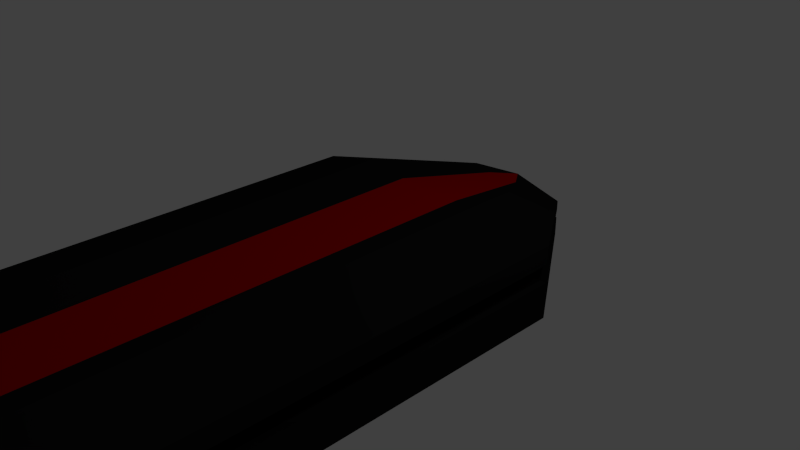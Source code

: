 # Source: enemy_cruiser.blend  (saved by Blender 2.71.0; exported with 4.5.12 LTS)
import bpy
from mathutils import Matrix  # noqa: F401  (used for matrix-valued properties, if any)

bpy.ops.wm.read_factory_settings(use_empty=True)
scene = bpy.context.scene
scene.name = 'Scene'

# ---- collections
col_collection_1 = bpy.data.collections.new('Collection 1'); scene.collection.children.link(col_collection_1)

# ---- materials (node trees are filled in below, after node groups)
mat_black = bpy.data.materials.new('Black')
mat_black.alpha_threshold = 0.0
mat_black.use_transparent_shadow = False
mat_black.diffuse_color = (0.01002, 0.01002, 0.01002, 1.0)
mat_black.specular_color = (0.06681, 0.06681, 0.06681)
mat_black.roughness = 0.5
mat_black.line_color = (0.0, 0.0, 0.0, 1.0)
mat_glow = bpy.data.materials.new('Glow')
mat_glow.alpha_threshold = 0.0
mat_glow.use_transparent_shadow = False
mat_glow.diffuse_color = (0.429, 0.0, 0.0, 1.0)
mat_glow.specular_color = (1.0, 0.004, 0.0)
mat_glow.roughness = 0.5
mat_glow.line_color = (0.0, 0.0, 0.0, 1.0)

# ---- material node trees

# ---- world
world_world = bpy.data.worlds.new('World'); scene.world = world_world
world_world.color = (0.05088, 0.05088, 0.05088)
world_world.use_sun_shadow = False
world_world.sun_shadow_jitter_overblur = 0.0
world_world.cycles.sampling_method = 'MANUAL'
world_world.cycles.sample_map_resolution = 256

# ---- cameras
cam_camera = bpy.data.cameras.new('Camera')
cam_camera.clip_end = 100.0
cam_camera.lens = 35.0
cam_camera.sensor_width = 32.0
cam_camera.sensor_height = 18.0
cam_camera.ortho_scale = 7.314
cam_camera.dof.focus_distance = 0.0
cam_camera.dof.aperture_fstop = 128.0

# ---- lights
light_lamp = bpy.data.lights.new('Lamp', 'POINT')
light_lamp.transmission_factor = 0.0
light_lamp.cutoff_distance = 30.0
light_lamp.energy = 100.0
light_lamp.shadow_buffer_clip_start = 1.001
light_lamp.shadow_soft_size = 0.1
light_lamp.shadow_maximum_resolution = 0.006
light_lamp.use_absolute_resolution = True
light_lamp.cycles.use_multiple_importance_sampling = False

# ---- meshes
me_cube = bpy.data.meshes.new('Cube')
me_cube.from_pydata([(1.0, 1.0, -0.75), (1.0, -1.0, -0.75), (-1.0, -1.0, -0.75), (-1.0, 1.0, -0.75), (1.0, 1.0, 0.75), (1.0, -1.0, 0.75), (-1.0, -1.0, 0.75), (-1.0, 1.0, 0.75), (1.0, 0.0, -0.75), (1.182e-06, 1.0, -0.75), (2.0, 1.0, 0.0), (8.239e-07, -1.0, -0.75), (2.0, -1.0, 0.0), (-1.0, 2.384e-07, -0.75), (-2.0, -1.0, 0.0), (-2.0, 1.0, 0.0), (1.0, -4.768e-07, 0.75), (1.301e-06, 1.0, 0.6), (-2.49e-07, -1.0, 0.6), (-1.0, 2.384e-07, 0.75), (9.431e-07, 2.384e-07, -0.75), (5.259e-07, -2.384e-07, 0.6), (2.0, -2.384e-07, 0.0), (-2.0, -6.0, -6.072e-07), (-2.0, 2.384e-07, 0.0), (1.0, -0.5, -0.75), (-0.5, 1.0, -0.75), (2.0, 1.0, 0.5), (-0.5, -1.0, -0.75), (2.0, -1.0, 0.5), (-1.0, 0.5, -0.75), (-2.0, -1.0, 0.5), (-2.0, 1.0, 0.5), (1.0, -0.5, 0.75), (-0.5, 1.0, 0.6), (-0.5, -1.0, 0.6), (-1.0, 0.5, 0.75), (1.0, 0.5, -0.75), (0.5, 1.0, -0.75), (2.0, 1.0, -0.5), (0.5, -1.0, -0.75), (2.0, -1.0, -0.5), (-1.0, -0.5, -0.75), (-2.0, -1.0, -0.5), (-2.0, 1.0, -0.5), (1.0, 0.5, 0.75), (0.5, 1.0, 0.6), (0.5, -1.0, 0.6), (-1.0, -0.5, 0.75), (-0.5, 2.384e-07, -0.75), (0.5, 0.0, -0.75), (1.062e-06, 0.5, -0.75), (8.835e-07, -0.5, -0.75), (1.384e-07, -0.5, 0.6), (9.133e-07, 0.5, 0.6), (0.5, -2.384e-07, 0.6), (-0.5, 0.0, 0.6), (2.0, -0.5, 0.0), (2.0, 0.5, 0.0), (2.0, -2.384e-07, -0.5), (2.0, -4.768e-07, 0.5), (-1.0, -1.0, 0.0), (1.0, -1.0, 0.0), (2.0, -6.0, -6.072e-07), (-7.518e-07, -6.0, -0.75), (-2.0, 0.5, 0.0), (-2.0, -0.5, 0.0), (-2.0, 2.384e-07, -0.5), (-2.0, 2.384e-07, 0.5), (-1.0, 1.0, 0.0), (1.0, 1.0, 0.0), (-0.5, -0.5, -0.75), (-0.5, -0.5, 0.6), (2.0, -0.5, 0.5), (-1.0, -6.0, 0.75), (-2.0, 0.5, 0.5), (-0.5, 0.5, -0.75), (0.5, 0.5, -0.75), (0.5, -0.5, -0.75), (0.5, -0.5, 0.6), (0.5, 0.5, 0.6), (-0.5, 0.5, 0.6), (2.0, -0.5, -0.5), (2.0, 0.5, -0.5), (2.0, 0.5, 0.5), (1.0, -6.0, 0.75), (-1.0, -6.0, -0.75), (1.0, -6.0, -0.75), (-2.0, 0.5, -0.5), (-2.0, -0.5, -0.5), (-2.0, -0.5, 0.5), (2.0, -0.75, 0.0), (2.0, 0.75, 0.0), (2.0, -2.384e-07, 0.25), (2.0, 1.0, 0.25), (2.0, -1.0, 0.25), (2.0, -0.25, 0.0), (2.0, 0.25, 0.0), (2.0, -0.75, 0.5), (2.0, -0.25, 0.5), (2.0, -0.5, 0.25), (2.0, 0.25, 0.5), (2.0, 0.75, 0.5), (2.0, 0.5, 0.25), (2.0, -0.75, 0.25), (2.0, -0.25, 0.25), (2.0, 0.25, 0.25), (2.0, 0.75, 0.25), (-2.0, 0.75, 0.0), (-2.0, -0.75, 0.0), (-2.0, 2.384e-07, 0.25), (-2.0, -1.0, 0.25), (-2.0, 1.0, 0.25), (-2.0, 0.25, 0.0), (-2.0, -0.25, 0.0), (-2.0, 0.75, 0.5), (-2.0, 0.25, 0.5), (-2.0, 0.5, 0.25), (-2.0, -0.25, 0.5), (-2.0, -0.75, 0.5), (-2.0, -0.5, 0.25), (-2.0, 0.75, 0.25), (-2.0, 0.25, 0.25), (-2.0, -0.25, 0.25), (-2.0, -0.75, 0.25), (1.0, 1.0, 0.25), (-1.0, 1.0, 0.25), (-1.0, -1.0, 0.25), (1.0, -1.0, 0.25), (-1.6, -1.0, 1.49e-08), (-1.6, 1.0, 1.49e-08), (-1.6, 2.384e-07, 1.49e-08), (-1.6, 0.5, 1.49e-08), (-1.6, -0.5, 1.49e-08), (-1.6, 0.75, 1.49e-08), (-1.6, -0.75, 1.49e-08), (-1.6, 2.384e-07, 0.25), (-1.6, -1.0, 0.25), (-1.6, 1.0, 0.25), (-1.6, 0.25, 1.49e-08), (-1.6, -0.25, 1.49e-08), (-1.6, 0.5, 0.25), (-1.6, -0.5, 0.25), (-1.6, 0.75, 0.25), (-1.6, 0.25, 0.25), (-1.6, -0.25, 0.25), (-1.6, -0.75, 0.25), (1.6, 1.0, -2.235e-08), (1.6, -1.0, -2.235e-08), (1.6, -2.384e-07, -2.235e-08), (1.6, -0.5, -2.235e-08), (1.6, 0.5, -2.235e-08), (1.6, -0.75, -2.235e-08), (1.6, 0.75, -2.235e-08), (1.6, -2.384e-07, 0.25), (1.6, 1.0, 0.25), (1.6, -1.0, 0.25), (1.6, -0.25, -2.235e-08), (1.6, 0.25, -2.235e-08), (1.6, -0.5, 0.25), (1.6, 0.5, 0.25), (1.6, -0.75, 0.25), (1.6, -0.25, 0.25), (1.6, 0.25, 0.25), (1.6, 0.75, 0.25), (0.5, 2.5, -0.3591), (-0.5, 2.5, -0.3591), (0.5, 2.5, 0.3909), (-0.5, 2.5, 0.3909), (7.533e-07, 2.5, -0.3591), (1.0, 2.5, 0.01591), (-1.0, 2.5, 0.01591), (8.129e-07, 2.5, 0.3159), (8.129e-07, 2.5, 0.01591), (-0.25, 2.5, -0.3591), (1.0, 2.5, 0.2659), (-1.0, 2.5, 0.2659), (-0.25, 2.5, 0.3159), (0.25, 2.5, -0.3591), (1.0, 2.5, -0.2341), (-1.0, 2.5, -0.2341), (0.25, 2.5, 0.3159), (-0.5, 2.5, 0.01591), (0.5, 2.5, 0.01591), (8.129e-07, 2.5, 0.2659), (7.831e-07, 2.5, -0.2341), (1.0, 2.5, 0.1409), (-1.0, 2.5, 0.1409), (0.5, 2.5, 0.1409), (-0.5, 2.5, 0.1409), (-0.8, 2.5, 0.01591), (-0.8, 2.5, 0.1409), (0.8, 2.5, 0.01591), (0.8, 2.5, 0.1409), (1.0, -3.5, -0.75), (-1.0, -3.5, -0.75), (1.0, -3.5, 0.75), (-1.0, -3.5, 0.75), (8.239e-07, -3.5, -0.75), (2.0, -3.5, 0.0), (-2.0, -3.5, 0.0), (-2.49e-07, -3.5, 0.6), (-0.5, -3.5, -0.75), (2.0, -3.5, 0.5), (-2.0, -3.5, 0.5), (-0.5, -3.5, 0.6), (0.5, -3.5, -0.75), (2.0, -3.5, -0.5), (-2.0, -3.5, -0.5), (0.5, -3.5, 0.6), (-1.0, -3.5, 0.0), (1.0, -3.5, 0.0), (2.0, -3.5, 0.25), (-2.0, -3.5, 0.25), (-1.0, -3.5, 0.25), (1.0, -3.5, 0.25), (-1.6, -3.5, 1.49e-08), (-1.6, -3.5, 0.25), (1.6, -3.5, -2.235e-08), (1.6, -3.5, 0.25), (-1.825e-06, -6.0, 0.6), (-0.5, -6.0, -0.75), (2.0, -6.0, 0.5), (-2.0, -6.0, 0.5), (-0.5, -6.0, 0.6), (0.5, -6.0, -0.75), (2.0, -6.0, -0.5), (-2.0, -6.0, -0.5), (0.5, -6.0, 0.6), (-1.0, -6.0, -6.072e-07), (1.0, -6.0, -6.072e-07), (2.0, -6.0, 0.25), (-2.0, -6.0, 0.25), (-1.0, -6.0, 0.25), (1.0, -6.0, 0.25), (-1.6, -6.0, -5.923e-07), (-1.6, -6.0, 0.25), (1.6, -6.0, -6.296e-07), (1.6, -6.0, 0.25), (-4.0, -10.0, -1.822e-06), (4.0, -10.0, -1.822e-06), (-4.624e-06, -10.0, -0.75), (-2.0, -10.0, 0.75), (2.0, -10.0, 0.75), (-2.0, -10.0, -0.75), (2.0, -10.0, -0.75), (-6.77e-06, -10.0, 0.6), (-1.0, -10.0, -0.75), (4.0, -10.0, 0.5), (-4.0, -10.0, 0.5), (-1.0, -10.0, 0.6), (1.0, -10.0, -0.75), (4.0, -10.0, -0.5), (-4.0, -10.0, -0.5), (1.0, -10.0, 0.6), (-2.0, -10.0, -1.822e-06), (2.0, -10.0, -1.822e-06), (7.905e-07, 3.0, -0.05), (8.054e-07, 2.95, 0.1409), (7.98e-07, 3.0, 0.01591), (7.831e-07, 2.75, -0.3), (8.129e-07, 2.85, 0.2659), (8.129e-07, 3.0, 0.01591), (4.0, -10.0, 0.25), (-4.0, -10.0, 0.25), (-2.0, -10.0, 0.25), (2.0, -10.0, 0.25), (-3.2, -10.0, -1.807e-06), (-3.2, -10.0, 0.25), (3.2, -10.0, -1.844e-06), (3.2, -10.0, 0.25), (-4.0, -11.0, 1.818e-06), (4.0, -11.0, 1.818e-06), (-5.704e-06, -11.0, -0.75), (-2.0, -11.0, 0.75), (2.0, -11.0, 0.75), (-2.0, -11.0, -0.75), (2.0, -11.0, -0.75), (-7.85e-06, -11.0, 0.6), (-6.896e-06, -11.0, 1.818e-06), (-1.0, -11.0, -0.75), (4.0, -11.0, 0.5), (-4.0, -11.0, 0.5), (-1.0, -11.0, 0.6), (1.0, -11.0, -0.75), (4.0, -11.0, -0.5), (-4.0, -11.0, -0.5), (1.0, -11.0, 0.6), (-2.0, -11.0, 1.818e-06), (2.0, -11.0, 1.818e-06), (-6.3e-06, -11.0, -0.5), (-7.373e-06, -11.0, 0.5), (-2.0, -11.0, 0.5), (-2.0, -11.0, -0.5), (2.0, -11.0, -0.5), (2.0, -11.0, 0.5), (4.0, -11.0, 0.25), (-4.0, -11.0, 0.25), (-2.0, -11.0, 0.25), (2.0, -11.0, 0.25), (-3.2, -11.0, 1.833e-06), (-3.2, -11.0, 0.25), (3.2, -11.0, 1.796e-06), (3.2, -11.0, 0.25)], [(173, 262), (184, 261), (185, 260), (258, 259), (257, 259)], [(71, 28, 2, 42), (72, 48, 6, 35), (73, 33, 5, 29, 98), (128, 95, 212, 215), (75, 36, 7, 32, 115), (15, 69, 182, 171), (76, 49, 13, 30), (77, 50, 20, 51), (78, 40, 11, 52), (79, 53, 18, 47), (80, 54, 21, 55), (81, 36, 19, 56), (82, 57, 91, 12, 41), (83, 58, 97, 22, 59), (84, 45, 16, 60, 101), (12, 62, 211, 199), (40, 1, 194, 206), (29, 5, 196, 203), (88, 65, 108, 15, 44), (89, 66, 114, 24, 67), (90, 48, 19, 68, 118), (139, 144, 141, 132), (155, 147, 192, 193), (125, 155, 193, 188), (49, 71, 42, 13), (20, 52, 71, 49), (52, 11, 28, 71), (53, 72, 35, 18), (21, 56, 72, 53), (56, 19, 48, 72), (104, 98, 29, 95), (105, 99, 73, 100), (60, 16, 33, 73, 99), (131, 136, 144, 139), (47, 18, 201, 209), (31, 111, 213, 204), (121, 115, 32, 112), (122, 116, 75, 117), (68, 19, 36, 75, 116), (34, 17, 172, 177), (0, 38, 178, 165), (4, 27, 175, 167), (26, 76, 30, 3), (9, 51, 76, 26), (51, 20, 49, 76), (38, 77, 51, 9), (0, 37, 77, 38), (37, 8, 50, 77), (50, 78, 52, 20), (8, 25, 78, 50), (25, 1, 40, 78), (33, 79, 47, 5), (16, 55, 79, 33), (55, 21, 53, 79), (45, 80, 55, 16), (4, 46, 80, 45), (46, 17, 54, 80), (54, 81, 56, 21), (17, 34, 81, 54), (34, 7, 36, 81), (25, 82, 41, 1), (8, 59, 82, 25), (59, 22, 96, 57, 82), (37, 83, 59, 8), (0, 39, 83, 37), (39, 10, 92, 58, 83), (106, 101, 60, 93), (107, 102, 84, 103), (27, 4, 45, 84, 102), (156, 128, 215, 219), (6, 31, 204, 197), (62, 148, 218, 211), (11, 40, 206, 198), (137, 129, 216, 217), (111, 137, 217, 213), (129, 61, 210, 216), (129, 14, 200, 216), (35, 6, 197, 205), (30, 88, 44, 3), (13, 67, 88, 30), (67, 24, 113, 65, 88), (42, 89, 67, 13), (2, 43, 89, 42), (43, 14, 109, 66, 89), (123, 118, 68, 110), (124, 119, 90, 120), (31, 6, 48, 90, 119), (138, 126, 189, 191), (126, 112, 187, 189), (147, 10, 170, 192), (38, 9, 169, 178), (138, 112, 187, 191), (111, 127, 214, 213), (3, 44, 180, 166), (27, 94, 186, 175), (46, 4, 167, 181), (58, 92, 153, 151), (148, 156, 219, 218), (100, 73, 98, 104), (100, 104, 161, 159), (44, 15, 171, 180), (93, 60, 99, 105), (107, 103, 160, 164), (57, 96, 157, 150), (103, 84, 101, 106), (12, 91, 152, 148), (93, 105, 162, 154), (94, 27, 102, 107), (124, 120, 142, 146), (65, 113, 139, 132), (117, 75, 115, 121), (110, 122, 144, 136), (109, 14, 129, 135), (110, 68, 116, 122), (152, 161, 156, 148), (120, 123, 145, 142), (120, 90, 118, 123), (108, 65, 132, 134), (24, 114, 140, 131), (111, 31, 119, 124), (70, 10, 170, 183), (134, 143, 138, 130), (26, 3, 166, 174), (132, 141, 143, 134), (140, 145, 136, 131), (133, 142, 145, 140), (135, 146, 142, 133), (129, 137, 146, 135), (117, 121, 143, 141), (66, 109, 135, 133), (156, 95, 212, 219), (113, 24, 131, 139), (123, 110, 136, 145), (15, 108, 134, 130), (114, 66, 133, 140), (122, 117, 141, 144), (111, 124, 146, 137), (121, 112, 138, 143), (150, 159, 161, 152), (157, 162, 159, 150), (149, 154, 162, 157), (158, 163, 154, 149), (151, 160, 163, 158), (153, 164, 160, 151), (147, 155, 164, 153), (22, 97, 158, 149), (106, 93, 154, 163), (92, 10, 147, 153), (97, 58, 151, 158), (105, 100, 159, 162), (94, 107, 164, 155), (104, 95, 156, 161), (91, 57, 150, 152), (103, 106, 163, 160), (96, 22, 149, 157), (147, 70, 183, 192), (130, 138, 191, 190), (7, 34, 177, 168), (15, 130, 190, 171), (32, 7, 168, 176), (10, 39, 179, 170), (94, 155, 193, 186), (112, 32, 176, 187), (9, 26, 174, 169), (69, 130, 190, 182), (94, 125, 188, 186), (39, 0, 165, 179), (17, 46, 181, 172), (208, 195, 86, 227), (217, 216, 235, 236), (210, 200, 23, 229), (198, 206, 225, 64), (218, 219, 238, 237), (200, 208, 227, 23), (212, 203, 222, 231), (216, 200, 23, 235), (203, 196, 85, 222), (204, 213, 232, 223), (202, 198, 64, 221), (205, 197, 74, 224), (216, 210, 229, 235), (194, 207, 226, 87), (215, 212, 231, 234), (196, 209, 228, 85), (201, 205, 224, 220), (213, 217, 236, 232), (12, 148, 218, 199), (14, 43, 208, 200), (5, 47, 209, 196), (127, 137, 217, 214), (95, 29, 203, 212), (41, 12, 199, 207), (43, 2, 195, 208), (28, 11, 198, 202), (1, 41, 207, 194), (18, 35, 205, 201), (2, 28, 202, 195), (61, 14, 200, 210), (231, 222, 248, 263), (235, 23, 239, 267), (222, 85, 243, 248), (223, 232, 264, 249), (221, 64, 241, 247), (224, 74, 242, 250), (235, 229, 255, 267), (87, 226, 252, 245), (234, 231, 263, 266), (85, 228, 254, 243), (220, 224, 250, 246), (232, 236, 268, 264), (63, 230, 256, 240), (226, 63, 240, 252), (238, 231, 263, 270), (86, 221, 247, 244), (228, 220, 246, 254), (63, 237, 269, 240), (214, 217, 236, 233), (213, 214, 233, 232), (206, 194, 87, 225), (211, 218, 237, 230), (197, 204, 223, 74), (219, 215, 234, 238), (199, 218, 237, 63), (209, 201, 220, 228), (195, 202, 221, 86), (219, 212, 231, 238), (207, 199, 63, 226), (199, 211, 230, 63), (252, 240, 272, 285), (270, 263, 296, 303), (244, 247, 280, 276), (254, 246, 278, 287), (240, 269, 302, 272), (270, 266, 299, 303), (242, 249, 282, 274), (256, 269, 302, 289), (251, 245, 277, 284), (264, 265, 298, 297), (265, 268, 301, 298), (253, 244, 276, 286), (268, 267, 300, 301), (255, 239, 271, 288), (241, 251, 284, 273), (269, 270, 303, 302), (239, 253, 286, 271), (263, 248, 281, 296), (23, 227, 253, 239), (237, 238, 270, 269), (64, 225, 251, 241), (229, 23, 239, 255), (236, 235, 267, 268), (227, 86, 244, 253), (233, 236, 268, 265), (232, 233, 265, 264), (225, 87, 245, 251), (230, 237, 269, 256), (74, 223, 249, 242), (238, 234, 266, 270), (292, 283, 274, 282), (293, 288, 271, 286), (294, 289, 279, 290), (295, 287, 278, 291), (279, 291, 292, 298, 288), (291, 278, 283, 292), (280, 293, 286, 276), (273, 290, 293, 280), (290, 279, 288, 293), (284, 294, 290, 273), (277, 285, 294, 284), (285, 272, 289, 294), (289, 299, 295, 291, 279), (295, 299, 296, 281), (281, 275, 287, 295), (292, 282, 297, 298), (303, 299, 289, 302), (300, 288, 298, 301), (240, 256, 289, 272), (264, 268, 301, 297), (246, 250, 283, 278), (243, 254, 287, 275), (266, 263, 296, 299), (245, 252, 285, 277), (267, 255, 288, 300), (250, 242, 274, 283), (247, 241, 273, 280), (249, 264, 297, 282), (248, 243, 275, 281), (267, 239, 271, 300), (261, 177, 172, 181), (167, 181, 261), (175, 167, 261), (168, 177, 261), (176, 168, 261), (262, 190, 191, 258), (192, 262, 258, 193), (193, 258, 186), (175, 186, 258, 261), (187, 258, 191), (176, 261, 258, 187), (171, 262, 257, 180), (166, 180, 257), (257, 260, 166), (166, 260, 174), (169, 174, 260), (169, 260, 178), (165, 178, 260), (260, 257, 165), (165, 257, 179), (170, 179, 257, 262), (171, 190, 262), (170, 262, 192)])
me_cube.polygons.foreach_set('material_index', [0, 0, 0, 0, 0, 0, 0, 0, 0, 1, 1, 0, 0, 0, 0, 0, 0, 0, 0, 0, 0, 1, 1, 0, 0, 0, 0, 1, 1, 0, 0, 0, 0, 1, 1, 0, 0, 0, 0, 1, 0, 0, 0, 0, 0, 0, 0, 0, 0, 0, 0, 0, 0, 1, 0, 0, 1, 1, 1, 0, 0, 0, 0, 0, 0, 0, 0, 0, 0, 0, 0, 0, 0, 1, 0, 0, 0, 0, 0, 0, 0, 0, 0, 0, 0, 0, 0, 0, 0, 0, 0, 0, 0, 0, 0, 0, 0, 1, 0, 0, 0, 0, 0, 0, 0, 0, 0, 0, 0, 0, 0, 0, 0, 0, 1, 0, 0, 0, 0, 0, 0, 1, 0, 1, 1, 1, 1, 1, 0, 0, 0, 0, 0, 0, 0, 0, 0, 0, 1, 1, 1, 1, 1, 1, 1, 0, 0, 0, 0, 0, 0, 0, 0, 0, 0, 0, 1, 0, 0, 0, 0, 0, 0, 0, 0, 0, 0, 1, 0, 1, 0, 0, 1, 0, 0, 0, 0, 0, 0, 0, 0, 0, 0, 0, 1, 0, 0, 0, 0, 0, 0, 0, 0, 0, 0, 1, 0, 0, 0, 0, 0, 0, 0, 0, 0, 0, 0, 0, 1, 0, 0, 0, 0, 0, 1, 0, 0, 0, 0, 0, 0, 0, 0, 1, 0, 0, 0, 0, 0, 0, 0, 1, 0, 0, 0, 0, 0, 0, 0, 0, 1, 0, 0, 1, 0, 0, 0, 1, 0, 0, 1, 0, 0, 0, 0, 0, 0, 0, 0, 0, 1, 0, 1, 0, 0, 0, 1, 0, 0, 0, 1, 0, 0, 0, 1, 1, 0, 0, 1, 0, 0, 0, 0, 0, 0, 0, 0, 0, 1, 0, 0, 0, 0, 1, 1, 0, 0, 0, 0, 0, 0, 0, 0, 0, 0, 0, 0, 0, 0, 0, 0])
me_cube.materials.append(mat_black)
me_cube.materials.append(mat_glow)
me_cube.use_remesh_preserve_volume = False
me_cube.use_remesh_preserve_attributes = False
me_cube.use_mirror_vertex_groups = False
me_cube.update()

# ---- objects
ob_cube = bpy.data.objects.new('Cube', me_cube)
ob_lamp = bpy.data.objects.new('Lamp', light_lamp)
ob_camera = bpy.data.objects.new('Camera', cam_camera)

# ---- transforms, parenting, visibility, modifiers, constraints
ob_cube.location = (0.0, 0.0, 0.0)
ob_cube.lock_rotations_4d = False
ob_cube.empty_display_type = 'ARROWS'
ob_cube.lineart.crease_threshold = 0.0
ob_lamp.location = (4.076, 1.005, 5.904)
ob_lamp.rotation_euler = (0.6503, 0.05522, 1.866)
ob_lamp.lock_rotations_4d = False
ob_lamp.empty_display_type = 'ARROWS'
ob_lamp.color = (0.0, 0.0, 0.0, 0.0)
ob_lamp.lineart.crease_threshold = 0.0
ob_camera.location = (7.481, -6.508, 5.344)
ob_camera.rotation_euler = (1.109, 0.01082, 0.8149)
ob_camera.lock_rotations_4d = False
ob_camera.empty_display_type = 'ARROWS'
ob_camera.color = (0.0, 0.0, 0.0, 0.0)
ob_camera.display_type = 'WIRE'
ob_camera.lineart.crease_threshold = 0.0

# ---- collection membership
col_collection_1.objects.link(ob_cube)
col_collection_1.objects.link(ob_lamp)
col_collection_1.objects.link(ob_camera)

# ---- scene / render settings (as saved in the file)
scene.camera = ob_camera
scene.frame_start = 1; scene.frame_end = 250; scene.frame_set(1)
scene.render.engine = 'BLENDER_EEVEE_NEXT'
scene.render.resolution_percentage = 50
scene.render.dither_intensity = 0.0
scene.cycles.use_denoising = False
scene.cycles.samples = 10
scene.cycles.sampling_pattern = 'TABULATED_SOBOL'
scene.cycles.light_sampling_threshold = 0.0
scene.cycles.use_adaptive_sampling = False
scene.cycles.use_light_tree = False
scene.cycles.blur_glossy = 0.0
scene.cycles.volume_bounces = 1
scene.cycles.pixel_filter_type = 'GAUSSIAN'
scene.cycles.sample_clamp_indirect = 0.0
scene.view_settings.view_transform = 'Standard'
bpy.context.view_layer.update()
